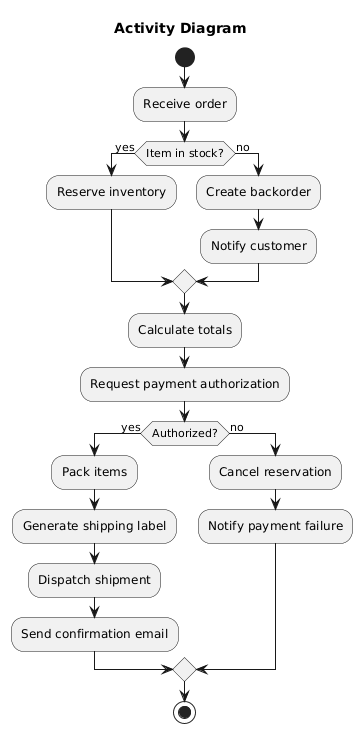

The diagram above was rendered by PlantUML. Its source (embedded in the PNG):
@startuml
title Activity Diagram

start
:Receive order;
if (Item in stock?) then (yes)
  :Reserve inventory;
else (no)
  :Create backorder;
  :Notify customer;
endif

:Calculate totals;
:Request payment authorization;
if (Authorized?) then (yes)
  :Pack items;
  :Generate shipping label;
  :Dispatch shipment;
  :Send confirmation email;
else (no)
  :Cancel reservation;
  :Notify payment failure;
endif
stop
@enduml